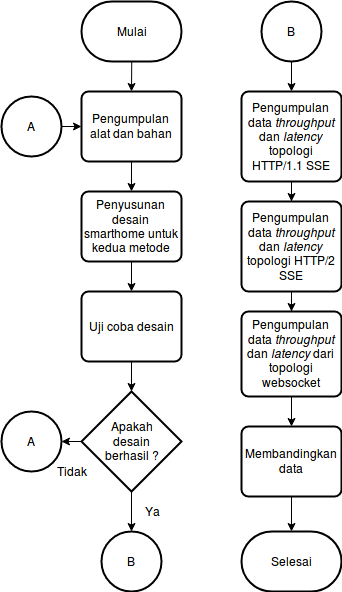

The diagram above was exported from draw.io. Its source (the exported page's mxGraphModel, read from the mxfile embedded in the PNG):
<mxGraphModel dx="1362" dy="806" grid="1" gridSize="10" guides="1" tooltips="1" connect="1" arrows="1" fold="1" page="1" pageScale="1" pageWidth="850" pageHeight="1100" math="0" shadow="0">
  <root>
    <mxCell id="0" />
    <mxCell id="1" parent="0" />
    <mxCell id="2" style="edgeStyle=orthogonalEdgeStyle;rounded=0;html=1;exitX=0.5;exitY=1;exitPerimeter=0;entryX=0.5;entryY=0;jettySize=auto;orthogonalLoop=1;" edge="1" target="4" parent="1">
      <mxGeometry relative="1" as="geometry">
        <mxPoint x="140.23529411764707" y="109.88235294117646" as="sourcePoint" />
      </mxGeometry>
    </mxCell>
    <mxCell id="3" value="" style="edgeStyle=orthogonalEdgeStyle;rounded=0;html=1;jettySize=auto;orthogonalLoop=1;" edge="1" source="4" target="6" parent="1">
      <mxGeometry relative="1" as="geometry" />
    </mxCell>
    <mxCell id="4" value="Pengumpulan alat dan bahan" style="rounded=1;whiteSpace=wrap;html=1;absoluteArcSize=1;arcSize=14;strokeWidth=2;" vertex="1" parent="1">
      <mxGeometry x="90" y="140" width="100" height="70" as="geometry" />
    </mxCell>
    <mxCell id="5" style="edgeStyle=orthogonalEdgeStyle;rounded=0;html=1;exitX=0.5;exitY=1;entryX=0.5;entryY=0;jettySize=auto;orthogonalLoop=1;" edge="1" source="6" target="8" parent="1">
      <mxGeometry relative="1" as="geometry" />
    </mxCell>
    <mxCell id="6" value="Penyusunan desain smarthome untuk kedua metode" style="rounded=1;whiteSpace=wrap;html=1;absoluteArcSize=1;arcSize=14;strokeWidth=2;" vertex="1" parent="1">
      <mxGeometry x="90" y="240" width="100" height="70" as="geometry" />
    </mxCell>
    <mxCell id="7" style="edgeStyle=orthogonalEdgeStyle;rounded=0;html=1;exitX=0.5;exitY=1;entryX=0.5;entryY=0;entryPerimeter=0;jettySize=auto;orthogonalLoop=1;" edge="1" source="8" target="11" parent="1">
      <mxGeometry relative="1" as="geometry" />
    </mxCell>
    <mxCell id="8" value="Uji coba desain" style="rounded=1;whiteSpace=wrap;html=1;absoluteArcSize=1;arcSize=14;strokeWidth=2;" vertex="1" parent="1">
      <mxGeometry x="90" y="340" width="100" height="70" as="geometry" />
    </mxCell>
    <mxCell id="9" style="edgeStyle=orthogonalEdgeStyle;rounded=0;html=1;exitX=0.5;exitY=1;exitPerimeter=0;entryX=0.5;entryY=0;entryPerimeter=0;jettySize=auto;orthogonalLoop=1;" edge="1" source="11" target="12" parent="1">
      <mxGeometry relative="1" as="geometry" />
    </mxCell>
    <mxCell id="10" style="edgeStyle=orthogonalEdgeStyle;rounded=0;html=1;exitX=0;exitY=0.5;exitPerimeter=0;entryX=1;entryY=0.5;entryPerimeter=0;jettySize=auto;orthogonalLoop=1;" edge="1" source="11" target="13" parent="1">
      <mxGeometry relative="1" as="geometry" />
    </mxCell>
    <mxCell id="11" value="&lt;div&gt;Apakah&lt;/div&gt;&lt;div&gt;desain&lt;/div&gt;&lt;div&gt;berhasil ?&lt;/div&gt;" style="strokeWidth=2;html=1;shape=mxgraph.flowchart.decision;whiteSpace=wrap;" vertex="1" parent="1">
      <mxGeometry x="90" y="440" width="100" height="100" as="geometry" />
    </mxCell>
    <mxCell id="12" value="B" style="verticalLabelPosition=middle;verticalAlign=middle;html=1;strokeWidth=2;shape=mxgraph.flowchart.on-page_reference;labelPosition=center;align=center;" vertex="1" parent="1">
      <mxGeometry x="110" y="580" width="60" height="60" as="geometry" />
    </mxCell>
    <mxCell id="13" value="A" style="verticalLabelPosition=middle;verticalAlign=middle;html=1;strokeWidth=2;shape=mxgraph.flowchart.on-page_reference;labelPosition=center;align=center;" vertex="1" parent="1">
      <mxGeometry x="10" y="460" width="60" height="60" as="geometry" />
    </mxCell>
    <mxCell id="14" style="edgeStyle=orthogonalEdgeStyle;rounded=0;html=1;exitX=1;exitY=0.5;exitPerimeter=0;entryX=0;entryY=0.5;jettySize=auto;orthogonalLoop=1;" edge="1" source="15" target="4" parent="1">
      <mxGeometry relative="1" as="geometry" />
    </mxCell>
    <mxCell id="15" value="A" style="verticalLabelPosition=middle;verticalAlign=middle;html=1;strokeWidth=2;shape=mxgraph.flowchart.on-page_reference;labelPosition=center;align=center;" vertex="1" parent="1">
      <mxGeometry x="10" y="145" width="60" height="60" as="geometry" />
    </mxCell>
    <mxCell id="16" value="Ya" style="text;html=1;strokeColor=none;fillColor=none;align=center;verticalAlign=middle;whiteSpace=wrap;rounded=0;" vertex="1" parent="1">
      <mxGeometry x="140" y="550" width="40" height="20" as="geometry" />
    </mxCell>
    <mxCell id="17" value="Tidak" style="text;html=1;strokeColor=none;fillColor=none;align=center;verticalAlign=middle;whiteSpace=wrap;rounded=0;" vertex="1" parent="1">
      <mxGeometry x="60" y="510" width="40" height="20" as="geometry" />
    </mxCell>
    <mxCell id="18" style="edgeStyle=orthogonalEdgeStyle;rounded=0;orthogonalLoop=1;jettySize=auto;html=1;exitX=0.5;exitY=1;exitDx=0;exitDy=0;" edge="1" source="19" target="29" parent="1">
      <mxGeometry relative="1" as="geometry" />
    </mxCell>
    <mxCell id="19" value="Pengumpulan data &lt;i&gt;throughput&lt;/i&gt; dan &lt;i&gt;latency&lt;/i&gt; topologi HTTP/1.1 SSE" style="rounded=1;whiteSpace=wrap;html=1;absoluteArcSize=1;arcSize=14;strokeWidth=2;" vertex="1" parent="1">
      <mxGeometry x="250" y="140" width="100" height="90" as="geometry" />
    </mxCell>
    <mxCell id="20" style="edgeStyle=orthogonalEdgeStyle;rounded=0;html=1;exitX=0.5;exitY=1;exitDx=0;exitDy=0;entryX=0.5;entryY=0;entryDx=0;entryDy=0;jettySize=auto;orthogonalLoop=1;" edge="1" source="21" target="23" parent="1">
      <mxGeometry relative="1" as="geometry" />
    </mxCell>
    <mxCell id="21" value="Pengumpulan data &lt;i&gt;throughput&lt;/i&gt; dan &lt;i&gt;latency&lt;/i&gt; dari topologi websocket" style="rounded=1;whiteSpace=wrap;html=1;absoluteArcSize=1;arcSize=14;strokeWidth=2;" vertex="1" parent="1">
      <mxGeometry x="250" y="360" width="100" height="85" as="geometry" />
    </mxCell>
    <mxCell id="22" style="edgeStyle=orthogonalEdgeStyle;rounded=0;orthogonalLoop=1;jettySize=auto;html=1;exitX=0.5;exitY=1;exitDx=0;exitDy=0;entryX=0.5;entryY=0;entryDx=0;entryDy=0;entryPerimeter=0;" edge="1" source="23" target="27" parent="1">
      <mxGeometry relative="1" as="geometry" />
    </mxCell>
    <mxCell id="23" value="Membandingkan data" style="rounded=1;whiteSpace=wrap;html=1;absoluteArcSize=1;arcSize=14;strokeWidth=2;" vertex="1" parent="1">
      <mxGeometry x="250" y="475" width="100" height="70" as="geometry" />
    </mxCell>
    <mxCell id="24" style="edgeStyle=orthogonalEdgeStyle;rounded=0;html=1;exitX=0.5;exitY=1;exitPerimeter=0;entryX=0.5;entryY=0;jettySize=auto;orthogonalLoop=1;" edge="1" source="25" target="19" parent="1">
      <mxGeometry relative="1" as="geometry" />
    </mxCell>
    <mxCell id="25" value="B" style="verticalLabelPosition=middle;verticalAlign=middle;html=1;strokeWidth=2;shape=mxgraph.flowchart.on-page_reference;labelPosition=center;align=center;" vertex="1" parent="1">
      <mxGeometry x="270" y="50" width="60" height="60" as="geometry" />
    </mxCell>
    <mxCell id="26" value="Mulai" style="strokeWidth=2;html=1;shape=mxgraph.flowchart.terminator;whiteSpace=wrap;" vertex="1" parent="1">
      <mxGeometry x="90" y="50" width="100" height="60" as="geometry" />
    </mxCell>
    <mxCell id="27" value="Selesai" style="strokeWidth=2;html=1;shape=mxgraph.flowchart.terminator;whiteSpace=wrap;" vertex="1" parent="1">
      <mxGeometry x="250" y="580" width="100" height="60" as="geometry" />
    </mxCell>
    <mxCell id="28" style="edgeStyle=orthogonalEdgeStyle;rounded=0;orthogonalLoop=1;jettySize=auto;html=1;exitX=0.5;exitY=1;exitDx=0;exitDy=0;" edge="1" source="29" target="21" parent="1">
      <mxGeometry relative="1" as="geometry" />
    </mxCell>
    <mxCell id="29" value="Pengumpulan data &lt;i&gt;throughput&lt;/i&gt; dan &lt;i&gt;latency&lt;/i&gt; topologi HTTP/2 SSE" style="rounded=1;whiteSpace=wrap;html=1;absoluteArcSize=1;arcSize=14;strokeWidth=2;" vertex="1" parent="1">
      <mxGeometry x="250" y="250" width="100" height="90" as="geometry" />
    </mxCell>
  </root>
</mxGraphModel>